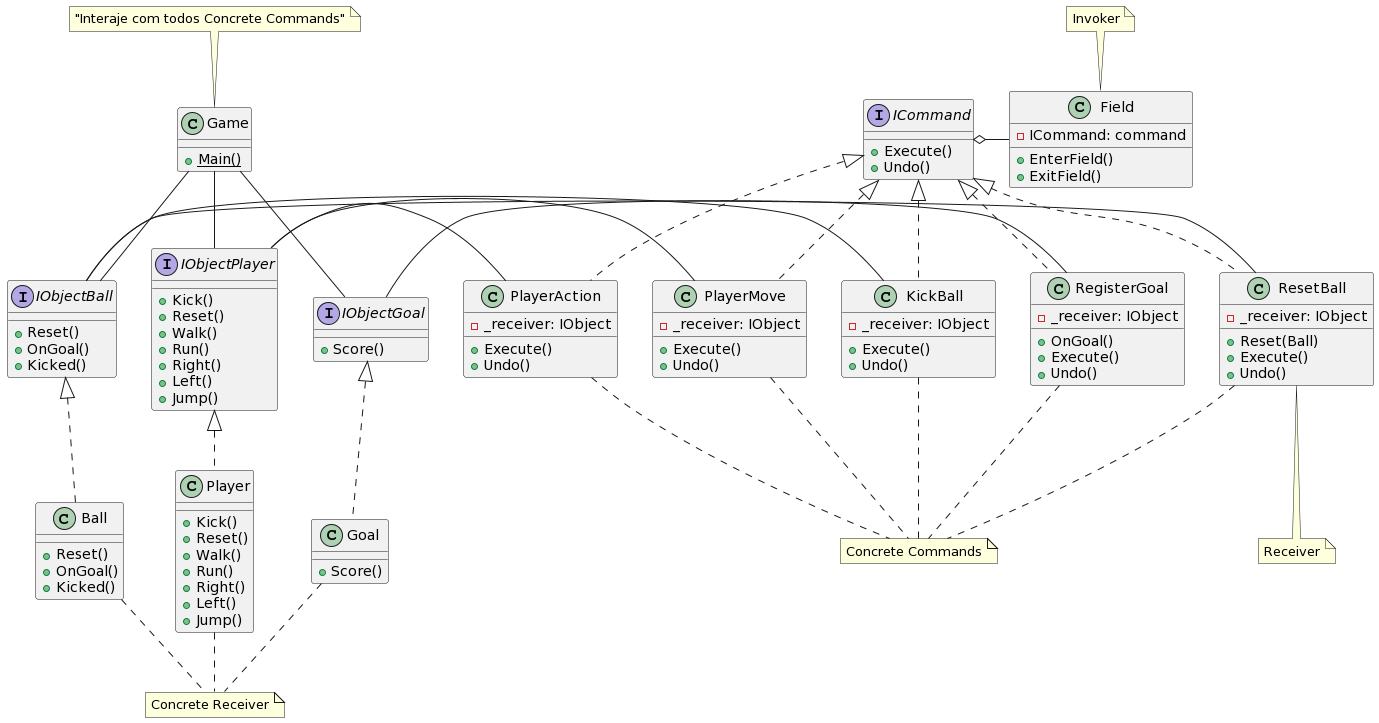

The diagram above was rendered by PlantUML. Its source (embedded in the PNG):
@startuml
interface IObjectBall {
 +Reset()
 +OnGoal()
 +Kicked()
}

interface IObjectGoal {
 +Score()
}

interface IObjectPlayer {
 +Kick()
 +Reset()
 +Walk()
 +Run()
 +Right()
 +Left()
 +Jump()
}

interface ICommand
ICommand : +Execute()
ICommand : +Undo()

class Field{
 -ICommand: command
 +EnterField()
 +ExitField()
}

class Player implements IObjectPlayer{
 +Kick()
 +Reset()
 +Walk()
 +Run()
 +Right()
 +Left()
 +Jump()
}

class Goal implements IObjectGoal
Goal : +Score()

class Ball implements IObjectBall {
 +Reset()
 +OnGoal()
 +Kicked()
}

ResetBall -l-- IObjectBall
KickBall -l-- IObjectBall 
RegisterGoal -l-- IObjectGoal
PlayerAction -l-- IObjectPlayer
PlayerMove -l-- IObjectPlayer

Field -l-o ICommand 
note top of Field: Invoker

class PlayerAction implements ICommand
class PlayerAction {
-_receiver: IObject
+Execute()
+Undo()
}

class ResetBall implements ICommand
class ResetBall{
-_receiver: IObject
+Reset(Ball)
+Execute()
+Undo()
}
note bottom of ResetBall: Receiver

class RegisterGoal implements ICommand
class RegisterGoal{
-_receiver: IObject
+OnGoal()
+Execute()
+Undo()
}

class KickBall implements ICommand
class KickBall {
-_receiver: IObject
+Execute()
+Undo()
}

class PlayerMove implements ICommand
class PlayerMove {
-_receiver: IObject
+Execute()
+Undo()
}


Game : +{static} Main()


Game -- IObjectBall
Game -- IObjectPlayer
Game -- IObjectGoal



note top of Game : "Interaje com todos Concrete Commands"
note "Concrete Commands" as N
ResetBall .. N
RegisterGoal .. N
KickBall .. N
PlayerAction .. N
PlayerMove .. N
note "Concrete Receiver" as N1
Player.. N1
Ball .. N1
Goal .. N1
@enduml